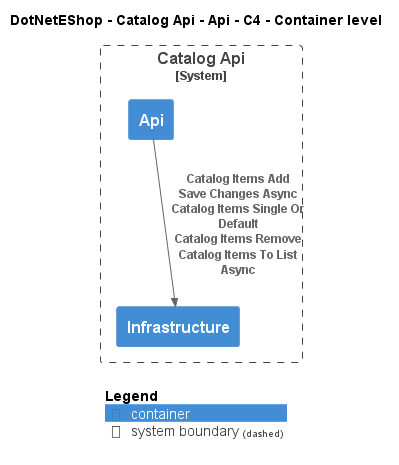

The diagram above was rendered by PlantUML. Its source (embedded in the PNG):
@startuml
!include ..\..\..\..\..\.c4s\C4_Container.puml

AddElementTag("c4interflow:lifecycle:new", $bgColor=green, $fontColor=#ffffff, $borderColor=green, $shadowing="False")
AddElementTag("c4interflow:lifecycle:changed", $bgColor=orange, $fontColor=#ffffff, $borderColor=orange, $shadowing="False")
AddElementTag("c4interflow:lifecycle:removed", $bgColor=red, $fontColor=#ffffff, $borderColor=red, $shadowing="False")

AddRelTag("c4interflow:lifecycle:new", $textColor=green, $lineColor=green)
AddRelTag("c4interflow:lifecycle:changed", $textColor=orange, $lineColor=orange)
AddRelTag("c4interflow:lifecycle:removed", $textColor=red, $lineColor=red)

SHOW_PERSON_PORTRAIT()
LAYOUT_TOP_DOWN()

skinparam linetype polyline

title DotNetEShop - Catalog Api - Api - C4 - Container level


System_Boundary(DotNetEShop.SoftwareSystems.CatalogApi, "Catalog Api") {
    Container(DotNetEShop.SoftwareSystems.CatalogApi.Containers.Api, "Api", "", "")
    Container(DotNetEShop.SoftwareSystems.CatalogApi.Containers.Infrastructure, "Infrastructure", "", "")
}

Rel(DotNetEShop.SoftwareSystems.CatalogApi.Containers.Api, DotNetEShop.SoftwareSystems.CatalogApi.Containers.Infrastructure, "Catalog Items Add\nSave Changes Async\nCatalog Items Single Or Default\nCatalog Items Remove\nCatalog Items To List Async")


SHOW_LEGEND()
@enduml